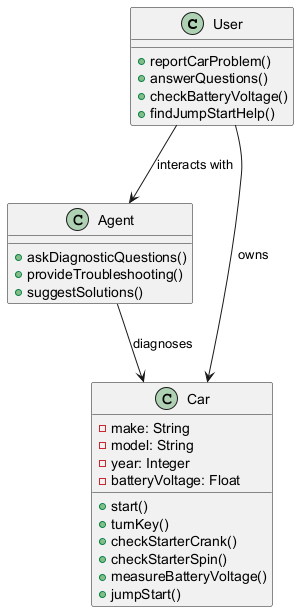

The diagram above was rendered by PlantUML. Its source (embedded in the PNG):
@startuml
class User {
  +reportCarProblem()
  +answerQuestions()
  +checkBatteryVoltage()
  +findJumpStartHelp()
}

class Agent {
  +askDiagnosticQuestions()
  +provideTroubleshooting()
  +suggestSolutions()
}

class Car {
  -make: String
  -model: String
  -year: Integer
  -batteryVoltage: Float
  +start()
  +turnKey()
  +checkStarterCrank()
  +checkStarterSpin()
  +measureBatteryVoltage()
  +jumpStart()
}

User --> Agent : interacts with
User --> Car : owns
Agent --> Car : diagnoses
@enduml